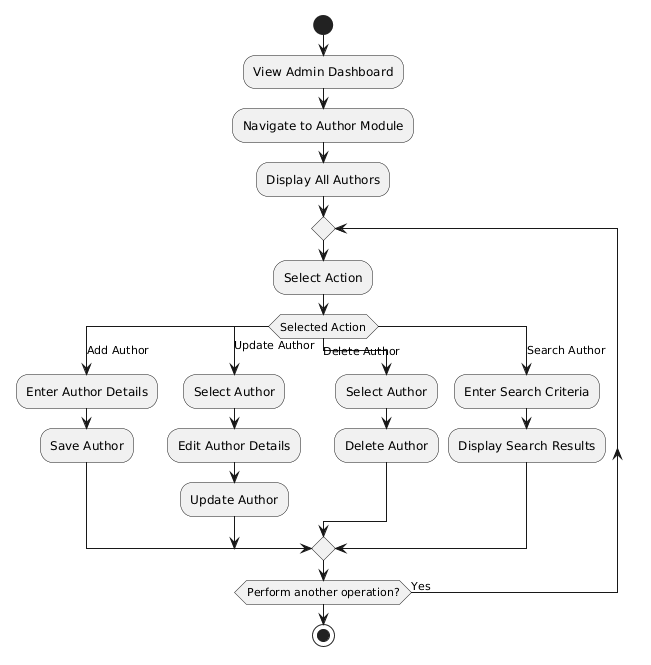

The diagram above was rendered by PlantUML. Its source (embedded in the PNG):
@startuml
start

:View Admin Dashboard;

:Navigate to Author Module;

:Display All Authors;

repeat

:Select Action;

switch (Selected Action)

case (Add Author)
    :Enter Author Details;
    :Save Author;

case (Update Author)
    :Select Author;
    :Edit Author Details;
    :Update Author;

case (Delete Author)
    :Select Author;
    :Delete Author;

case (Search Author)
    :Enter Search Criteria;
    :Display Search Results;

endswitch

repeat while (Perform another operation?) is (Yes)

stop
@enduml